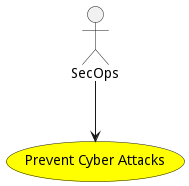

The diagram above was rendered by PlantUML. Its source (embedded in the PNG):
@startuml


usecase "Prevent Cyber Attacks" as PreventCyberAttacks #yellow

Actor "SecOps" as SecOps

SecOps --> PreventCyberAttacks











@enduml